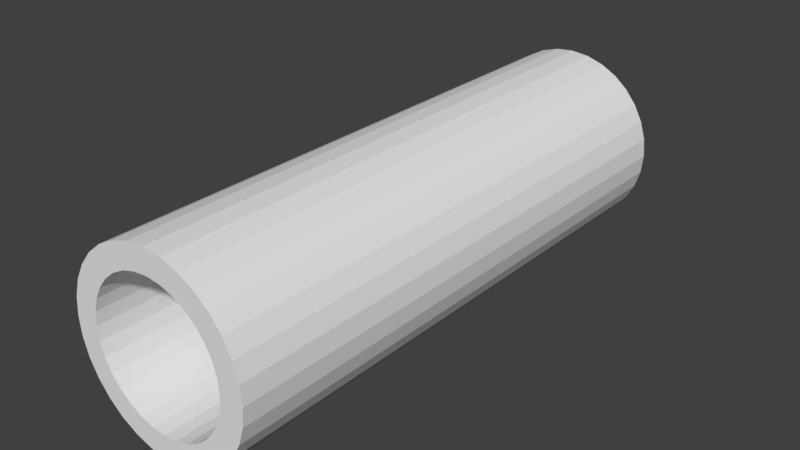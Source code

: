 # Source: cilindroRadio.blend  (saved by Blender 2.79.0; exported with 4.5.12 LTS)
import bpy
from mathutils import Matrix  # noqa: F401  (used for matrix-valued properties, if any)

bpy.ops.wm.read_factory_settings(use_empty=True)
scene = bpy.context.scene
scene.name = 'Scene'

# ---- collections
col_collection_1 = bpy.data.collections.new('Collection 1'); scene.collection.children.link(col_collection_1)

# ---- world
world_world = bpy.data.worlds.new('World'); scene.world = world_world
world_world.color = (0.05088, 0.05088, 0.05088)
world_world.use_sun_shadow = False
world_world.sun_shadow_jitter_overblur = 0.0
world_world.cycles.sampling_method = 'MANUAL'

# ---- meshes
me_cylinder = bpy.data.meshes.new('Cylinder')
me_cylinder.from_pydata([(3.553e-15, 1.0, 1.0), (3.553e-15, -1.0, 1.0), (0.1951, 1.0, 0.9808), (0.1951, -1.0, 0.9808), (0.3827, 1.0, 0.9239), (0.3827, -1.0, 0.9239), (0.5556, 1.0, 0.8315), (0.5556, -1.0, 0.8315), (0.7071, 1.0, 0.7071), (0.7071, -1.0, 0.7071), (0.8315, 1.0, 0.5556), (0.8315, -1.0, 0.5556), (0.9239, 1.0, 0.3827), (0.9239, -1.0, 0.3827), (0.9808, 1.0, 0.1951), (0.9808, -1.0, 0.1951), (1.0, 1.0, -1.788e-07), (1.0, -1.0, -2.384e-07), (0.9808, 1.0, -0.1951), (0.9808, -1.0, -0.1951), (0.9239, 1.0, -0.3827), (0.9239, -1.0, -0.3827), (0.8315, 1.0, -0.5556), (0.8315, -1.0, -0.5556), (0.7071, 1.0, -0.7071), (0.7071, -1.0, -0.7071), (0.5556, 1.0, -0.8315), (0.5556, -1.0, -0.8315), (0.3827, 1.0, -0.9239), (0.3827, -1.0, -0.9239), (0.1951, 1.0, -0.9808), (0.1951, -1.0, -0.9808), (-3.258e-07, 1.0, -1.0), (-3.258e-07, -1.0, -1.0), (-0.1951, 1.0, -0.9808), (-0.1951, -1.0, -0.9808), (-0.3827, 1.0, -0.9239), (-0.3827, -1.0, -0.9239), (-0.5556, 1.0, -0.8315), (-0.5556, -1.0, -0.8315), (-0.7071, 1.0, -0.7071), (-0.7071, -1.0, -0.7071), (-0.8315, 1.0, -0.5556), (-0.8315, -1.0, -0.5556), (-0.9239, 1.0, -0.3827), (-0.9239, -1.0, -0.3827), (-0.9808, 1.0, -0.1951), (-0.9808, -1.0, -0.1951), (-1.0, 1.0, 7.153e-07), (-1.0, -1.0, 5.96e-07), (-0.9808, 1.0, 0.1951), (-0.9808, -1.0, 0.1951), (-0.9239, 1.0, 0.3827), (-0.9239, -1.0, 0.3827), (-0.8315, 1.0, 0.5556), (-0.8315, -1.0, 0.5556), (-0.7071, 1.0, 0.7071), (-0.7071, -1.0, 0.7071), (-0.5556, 1.0, 0.8315), (-0.5556, -1.0, 0.8315), (-0.3827, 1.0, 0.9239), (-0.3827, -1.0, 0.9239), (-0.1951, 1.0, 0.9808), (-0.1951, -1.0, 0.9808), (0.7356, 1.0, 0.1463), (0.7356, -1.0, 0.1463), (0.6236, 1.0, 0.4167), (0.6236, -1.0, 0.4167), (0.5303, 1.0, 0.5303), (0.5303, -1.0, 0.5303), (0.75, 1.0, -1.453e-07), (0.75, -1.0, -1.676e-07), (0.6929, 1.0, 0.287), (0.6929, -1.0, 0.287), (-0.5303, 1.0, 0.5303), (-0.5303, -1.0, 0.5303), (0.287, 1.0, 0.6929), (0.287, -1.0, 0.6929), (0.1463, 1.0, 0.7356), (0.1463, -1.0, 0.7356), (0.4167, 1.0, 0.6236), (0.4167, -1.0, 0.6236), (-0.4167, 1.0, 0.6236), (-0.4167, -1.0, 0.6236), (-0.287, 1.0, 0.6929), (-0.287, -1.0, 0.6929), (-0.1463, 1.0, 0.7356), (-0.1463, -1.0, 0.7356), (2.665e-15, 1.0, 0.75), (2.665e-15, -1.0, 0.75), (0.1463, 1.0, -0.7356), (0.1463, -1.0, -0.7356), (0.5303, -1.0, -0.5303), (0.5303, 1.0, -0.5303), (-0.287, -1.0, -0.6929), (-0.287, 1.0, -0.6929), (0.4167, 1.0, -0.6236), (0.4167, -1.0, -0.6236), (0.287, 1.0, -0.6929), (0.287, -1.0, -0.6929), (-0.6236, 1.0, -0.4167), (-0.6236, -1.0, -0.4167), (-0.5303, -1.0, -0.5303), (-0.5303, 1.0, -0.5303), (-0.4167, -1.0, -0.6236), (-0.4167, 1.0, -0.6236), (0.7356, 1.0, -0.1463), (0.7356, -1.0, -0.1463), (0.6929, -1.0, -0.287), (0.6929, 1.0, -0.287), (-0.6929, 1.0, 0.287), (-0.6929, -1.0, 0.287), (-0.6236, 1.0, 0.4167), (-0.6236, -1.0, 0.4167), (-0.6929, 1.0, -0.287), (-0.6929, -1.0, -0.287), (-0.75, 1.0, 5.141e-07), (-0.75, -1.0, 4.694e-07), (-0.7356, 1.0, 0.1463), (-0.7356, -1.0, 0.1463), (-0.7356, 1.0, -0.1463), (-0.7356, -1.0, -0.1463), (0.6236, -1.0, -0.4167), (0.6236, 1.0, -0.4167), (-2.444e-07, 1.0, -0.75), (-2.444e-07, -1.0, -0.75), (-0.1463, 1.0, -0.7356), (-0.1463, -1.0, -0.7356), (-1.951e-09, -0.8013, 1.0), (-2.795e-09, -0.6127, 1.0), (-2.772e-09, -0.432, 1.0), (-2.121e-09, -0.2569, 1.0), (-1.079e-09, -0.08527, 1.0), (1.144e-10, 0.08527, 1.0), (1.22e-09, 0.2569, 1.0), (2.001e-09, 0.432, 1.0), (2.216e-09, 0.6127, 1.0), (1.629e-09, 0.8013, 1.0), (-0.1951, 0.8013, 0.9808), (-0.1951, 0.6127, 0.9808), (-0.1951, 0.432, 0.9808), (-0.1951, 0.257, 0.9808), (-0.1951, 0.08527, 0.9808), (-0.1951, -0.08527, 0.9808), (-0.1951, -0.2569, 0.9808), (-0.1951, -0.432, 0.9808), (-0.1951, -0.6127, 0.9808), (-0.1951, -0.8013, 0.9808), (-0.3827, 0.8013, 0.9239), (-0.3827, 0.6127, 0.9239), (-0.3827, 0.432, 0.9239), (-0.3827, 0.257, 0.9239), (-0.3827, 0.08527, 0.9239), (-0.3827, -0.08527, 0.9239), (-0.3827, -0.2569, 0.9239), (-0.3827, -0.432, 0.9239), (-0.3827, -0.6127, 0.9239), (-0.3827, -0.8013, 0.9239), (-0.5556, 0.8013, 0.8315), (-0.5556, 0.6127, 0.8315), (-0.5556, 0.432, 0.8315), (-0.5556, 0.257, 0.8315), (-0.5556, 0.08527, 0.8315), (-0.5556, -0.08527, 0.8315), (-0.5556, -0.2569, 0.8315), (-0.5556, -0.432, 0.8315), (-0.5556, -0.6127, 0.8315), (-0.5556, -0.8013, 0.8315), (-0.7071, 0.8013, 0.7071), (-0.7071, 0.6127, 0.7071), (-0.7071, 0.432, 0.7071), (-0.7071, 0.257, 0.7071), (-0.7071, 0.08527, 0.7071), (-0.7071, -0.08527, 0.7071), (-0.7071, -0.2569, 0.7071), (-0.7071, -0.432, 0.7071), (-0.7071, -0.6127, 0.7071), (-0.7071, -0.8013, 0.7071), (-0.8315, 0.8013, 0.5556), (-0.8315, 0.6127, 0.5556), (-0.8315, 0.432, 0.5556), (-0.8315, 0.257, 0.5556), (-0.8315, 0.08527, 0.5556), (-0.8315, -0.08527, 0.5556), (-0.8315, -0.2569, 0.5556), (-0.8315, -0.432, 0.5556), (-0.8315, -0.6127, 0.5556), (-0.8315, -0.8013, 0.5556), (-0.9239, 0.8013, 0.3827), (-0.9239, 0.6127, 0.3827), (-0.9239, 0.432, 0.3827), (-0.9239, 0.257, 0.3827), (-0.9239, 0.08527, 0.3827), (-0.9239, -0.08527, 0.3827), (-0.9239, -0.2569, 0.3827), (-0.9239, -0.432, 0.3827), (-0.9239, -0.6127, 0.3827), (-0.9239, -0.8013, 0.3827), (-0.9808, 0.8013, 0.1951), (-0.9808, 0.6127, 0.1951), (-0.9808, 0.432, 0.1951), (-0.9808, 0.257, 0.1951), (-0.9808, 0.08527, 0.1951), (-0.9808, -0.08527, 0.1951), (-0.9808, -0.2569, 0.1951), (-0.9808, -0.432, 0.1951), (-0.9808, -0.6127, 0.1951), (-0.9808, -0.8013, 0.1951), (-1.0, 0.8013, 7.002e-07), (-1.0, 0.6127, 6.868e-07), (-1.0, 0.432, 6.747e-07), (-1.0, 0.257, 6.638e-07), (-1.0, 0.08527, 6.537e-07), (-1.0, -0.08527, 6.442e-07), (-1.0, -0.2569, 6.351e-07), (-1.0, -0.432, 6.259e-07), (-1.0, -0.6127, 6.166e-07), (-1.0, -0.8013, 6.067e-07), (-0.9808, 0.8013, -0.1951), (-0.9808, 0.6127, -0.1951), (-0.9808, 0.432, -0.1951), (-0.9808, 0.257, -0.1951), (-0.9808, 0.08527, -0.1951), (-0.9808, -0.08527, -0.1951), (-0.9808, -0.2569, -0.1951), (-0.9808, -0.432, -0.1951), (-0.9808, -0.6127, -0.1951), (-0.9808, -0.8013, -0.1951), (-0.9239, 0.8013, -0.3827), (-0.9239, 0.6127, -0.3827), (-0.9239, 0.432, -0.3827), (-0.9239, 0.257, -0.3827), (-0.9239, 0.08527, -0.3827), (-0.9239, -0.08527, -0.3827), (-0.9239, -0.2569, -0.3827), (-0.9239, -0.432, -0.3827), (-0.9239, -0.6127, -0.3827), (-0.9239, -0.8013, -0.3827), (-0.8315, 0.8013, -0.5556), (-0.8315, 0.6127, -0.5556), (-0.8315, 0.432, -0.5556), (-0.8315, 0.257, -0.5556), (-0.8315, 0.08527, -0.5556), (-0.8315, -0.08527, -0.5556), (-0.8315, -0.2569, -0.5556), (-0.8315, -0.432, -0.5556), (-0.8315, -0.6127, -0.5556), (-0.8315, -0.8013, -0.5556), (-0.7071, 0.8013, -0.7071), (-0.7071, 0.6127, -0.7071), (-0.7071, 0.432, -0.7071), (-0.7071, 0.257, -0.7071), (-0.7071, 0.08527, -0.7071), (-0.7071, -0.08527, -0.7071), (-0.7071, -0.2569, -0.7071), (-0.7071, -0.432, -0.7071), (-0.7071, -0.6127, -0.7071), (-0.7071, -0.8013, -0.7071), (-0.5556, 0.8013, -0.8315), (-0.5556, 0.6127, -0.8315), (-0.5556, 0.432, -0.8315), (-0.5556, 0.257, -0.8315), (-0.5556, 0.08527, -0.8315), (-0.5556, -0.08527, -0.8315), (-0.5556, -0.2569, -0.8315), (-0.5556, -0.432, -0.8315), (-0.5556, -0.6127, -0.8315), (-0.5556, -0.8013, -0.8315), (-0.3827, 0.8013, -0.9239), (-0.3827, 0.6127, -0.9239), (-0.3827, 0.432, -0.9239), (-0.3827, 0.2569, -0.9239), (-0.3827, 0.08527, -0.9239), (-0.3827, -0.08527, -0.9239), (-0.3827, -0.2569, -0.9239), (-0.3827, -0.432, -0.9239), (-0.3827, -0.6127, -0.9239), (-0.3827, -0.8013, -0.9239), (-0.1951, 0.8013, -0.9808), (-0.1951, 0.6127, -0.9808), (-0.1951, 0.432, -0.9808), (-0.1951, 0.257, -0.9808), (-0.1951, 0.08527, -0.9808), (-0.1951, -0.08527, -0.9808), (-0.1951, -0.2569, -0.9808), (-0.1951, -0.432, -0.9808), (-0.1951, -0.6127, -0.9808), (-0.1951, -0.8013, -0.9808), (-3.242e-07, 0.8013, -1.0), (-3.236e-07, 0.6127, -1.0), (-3.238e-07, 0.432, -1.0), (-3.246e-07, 0.257, -1.0), (-3.257e-07, 0.08527, -1.0), (-3.269e-07, -0.08527, -1.0), (-3.28e-07, -0.2569, -1.0), (-3.286e-07, -0.432, -1.0), (-3.286e-07, -0.6127, -1.0), (-3.278e-07, -0.8013, -1.0), (0.1951, 0.8013, -0.9808), (0.1951, 0.6127, -0.9808), (0.1951, 0.432, -0.9808), (0.1951, 0.2569, -0.9808), (0.1951, 0.08527, -0.9808), (0.1951, -0.08527, -0.9808), (0.1951, -0.2569, -0.9808), (0.1951, -0.432, -0.9808), (0.1951, -0.6127, -0.9808), (0.1951, -0.8013, -0.9808), (0.3827, 0.8013, -0.9239), (0.3827, 0.6127, -0.9239), (0.3827, 0.432, -0.9239), (0.3827, 0.2569, -0.9239), (0.3827, 0.08527, -0.9239), (0.3827, -0.08527, -0.9239), (0.3827, -0.2569, -0.9239), (0.3827, -0.432, -0.9239), (0.3827, -0.6127, -0.9239), (0.3827, -0.8013, -0.9239), (0.5556, 0.8013, -0.8315), (0.5556, 0.6127, -0.8315), (0.5556, 0.432, -0.8315), (0.5556, 0.257, -0.8315), (0.5556, 0.08527, -0.8315), (0.5556, -0.08527, -0.8315), (0.5556, -0.2569, -0.8315), (0.5556, -0.432, -0.8315), (0.5556, -0.6127, -0.8315), (0.5556, -0.8013, -0.8315), (0.7071, 0.8013, -0.7071), (0.7071, 0.6127, -0.7071), (0.7071, 0.432, -0.7071), (0.7071, 0.2569, -0.7071), (0.7071, 0.08527, -0.7071), (0.7071, -0.08527, -0.7071), (0.7071, -0.2569, -0.7071), (0.7071, -0.432, -0.7071), (0.7071, -0.6127, -0.7071), (0.7071, -0.8013, -0.7071), (0.8315, 0.8013, -0.5556), (0.8315, 0.6127, -0.5556), (0.8315, 0.432, -0.5556), (0.8315, 0.257, -0.5556), (0.8315, 0.08527, -0.5556), (0.8315, -0.08527, -0.5556), (0.8315, -0.2569, -0.5556), (0.8315, -0.432, -0.5556), (0.8315, -0.6127, -0.5556), (0.8315, -0.8013, -0.5556), (0.9239, 0.8013, -0.3827), (0.9239, 0.6127, -0.3827), (0.9239, 0.432, -0.3827), (0.9239, 0.257, -0.3827), (0.9239, 0.08527, -0.3827), (0.9239, -0.08527, -0.3827), (0.9239, -0.2569, -0.3827), (0.9239, -0.432, -0.3827), (0.9239, -0.6127, -0.3827), (0.9239, -0.8013, -0.3827), (0.9808, 0.8013, -0.1951), (0.9808, 0.6127, -0.1951), (0.9808, 0.432, -0.1951), (0.9808, 0.257, -0.1951), (0.9808, 0.08527, -0.1951), (0.9808, -0.08527, -0.1951), (0.9808, -0.2569, -0.1951), (0.9808, -0.432, -0.1951), (0.9808, -0.6127, -0.1951), (0.9808, -0.8013, -0.1951), (1.0, 0.8013, -1.885e-07), (1.0, 0.6127, -1.965e-07), (1.0, 0.432, -2.031e-07), (1.0, 0.257, -2.086e-07), (1.0, 0.08527, -2.132e-07), (1.0, -0.08527, -2.173e-07), (1.0, -0.2569, -2.211e-07), (1.0, -0.432, -2.248e-07), (1.0, -0.6127, -2.288e-07), (1.0, -0.8013, -2.332e-07), (0.9808, 0.8013, 0.1951), (0.9808, 0.6127, 0.1951), (0.9808, 0.432, 0.1951), (0.9808, 0.257, 0.1951), (0.9808, 0.08527, 0.1951), (0.9808, -0.08527, 0.1951), (0.9808, -0.2569, 0.1951), (0.9808, -0.432, 0.1951), (0.9808, -0.6127, 0.1951), (0.9808, -0.8013, 0.1951), (0.9239, 0.8013, 0.3827), (0.9239, 0.6127, 0.3827), (0.9239, 0.432, 0.3827), (0.9239, 0.257, 0.3827), (0.9239, 0.08527, 0.3827), (0.9239, -0.08527, 0.3827), (0.9239, -0.2569, 0.3827), (0.9239, -0.432, 0.3827), (0.9239, -0.6127, 0.3827), (0.9239, -0.8013, 0.3827), (0.8315, 0.8013, 0.5556), (0.8315, 0.6127, 0.5556), (0.8315, 0.432, 0.5556), (0.8315, 0.257, 0.5556), (0.8315, 0.08527, 0.5556), (0.8315, -0.08527, 0.5556), (0.8315, -0.2569, 0.5556), (0.8315, -0.432, 0.5556), (0.8315, -0.6127, 0.5556), (0.8315, -0.8013, 0.5556), (0.7071, 0.8013, 0.7071), (0.7071, 0.6127, 0.7071), (0.7071, 0.432, 0.7071), (0.7071, 0.257, 0.7071), (0.7071, 0.08527, 0.7071), (0.7071, -0.08527, 0.7071), (0.7071, -0.2569, 0.7071), (0.7071, -0.432, 0.7071), (0.7071, -0.6127, 0.7071), (0.7071, -0.8013, 0.7071), (0.5556, 0.8013, 0.8315), (0.5556, 0.6127, 0.8315), (0.5556, 0.432, 0.8315), (0.5556, 0.257, 0.8315), (0.5556, 0.08527, 0.8315), (0.5556, -0.08527, 0.8315), (0.5556, -0.2569, 0.8315), (0.5556, -0.432, 0.8315), (0.5556, -0.6127, 0.8315), (0.5556, -0.8013, 0.8315), (0.3827, 0.8013, 0.9239), (0.3827, 0.6127, 0.9239), (0.3827, 0.432, 0.9239), (0.3827, 0.257, 0.9239), (0.3827, 0.08527, 0.9239), (0.3827, -0.08527, 0.9239), (0.3827, -0.2569, 0.9239), (0.3827, -0.432, 0.9239), (0.3827, -0.6127, 0.9239), (0.3827, -0.8013, 0.9239), (0.1951, 0.8013, 0.9808), (0.1951, 0.6127, 0.9808), (0.1951, 0.432, 0.9808), (0.1951, 0.257, 0.9808), (0.1951, 0.08527, 0.9808), (0.1951, -0.08527, 0.9808), (0.1951, -0.2569, 0.9808), (0.1951, -0.432, 0.9808), (0.1951, -0.6127, 0.9808), (0.1951, -0.8013, 0.9808), (0.6929, 0.8013, 0.287), (0.6929, 0.6127, 0.287), (0.6929, 0.432, 0.287), (0.6929, 0.2569, 0.287), (0.6929, 0.08527, 0.287), (0.6929, -0.08527, 0.287), (0.6929, -0.2569, 0.287), (0.6929, -0.432, 0.287), (0.6929, -0.6127, 0.287), (0.6929, -0.8013, 0.287), (0.6236, 0.8013, 0.4167), (0.6236, 0.6127, 0.4167), (0.6236, 0.432, 0.4167), (0.6236, 0.2569, 0.4167), (0.6236, 0.08527, 0.4167), (0.6236, -0.08527, 0.4167), (0.6236, -0.2569, 0.4167), (0.6236, -0.432, 0.4167), (0.6236, -0.6127, 0.4167), (0.6236, -0.8013, 0.4167), (0.5303, 0.8013, 0.5303), (0.5303, 0.6127, 0.5303), (0.5303, 0.432, 0.5303), (0.5303, 0.257, 0.5303), (0.5303, 0.08527, 0.5303), (0.5303, -0.08527, 0.5303), (0.5303, -0.2569, 0.5303), (0.5303, -0.432, 0.5303), (0.5303, -0.6127, 0.5303), (0.5303, -0.8013, 0.5303), (0.4167, 0.8013, 0.6236), (0.4167, 0.6127, 0.6236), (0.4167, 0.432, 0.6236), (0.4167, 0.257, 0.6236), (0.4167, 0.08527, 0.6236), (0.4167, -0.08527, 0.6236), (0.4167, -0.2569, 0.6236), (0.4167, -0.432, 0.6236), (0.4167, -0.6127, 0.6236), (0.4167, -0.8013, 0.6236), (0.287, 0.8013, 0.6929), (0.287, 0.6127, 0.6929), (0.287, 0.432, 0.6929), (0.287, 0.2569, 0.6929), (0.287, 0.08527, 0.6929), (0.287, -0.08527, 0.6929), (0.287, -0.2569, 0.6929), (0.287, -0.432, 0.6929), (0.287, -0.6127, 0.6929), (0.287, -0.8013, 0.6929), (0.1463, 0.8013, 0.7356), (0.1463, 0.6127, 0.7356), (0.1463, 0.432, 0.7356), (0.1463, 0.2569, 0.7356), (0.1463, 0.08527, 0.7356), (0.1463, -0.08527, 0.7356), (0.1463, -0.2569, 0.7356), (0.1463, -0.432, 0.7356), (0.1463, -0.6127, 0.7356), (0.1463, -0.8013, 0.7356), (-5.21e-09, -0.8013, 0.75), (-6.786e-09, -0.6127, 0.75), (-5.59e-09, -0.432, 0.75), (-2.489e-09, -0.2569, 0.75), (1.654e-09, -0.08527, 0.75), (5.975e-09, 0.08527, 0.75), (9.61e-09, 0.257, 0.75), (1.169e-08, 0.432, 0.75), (1.136e-08, 0.6127, 0.75), (7.753e-09, 0.8013, 0.75), (-0.1463, 0.8013, 0.7356), (-0.1463, 0.6127, 0.7356), (-0.1463, 0.432, 0.7356), (-0.1463, 0.2569, 0.7356), (-0.1463, 0.08527, 0.7356), (-0.1463, -0.08527, 0.7356), (-0.1463, -0.2569, 0.7356), (-0.1463, -0.432, 0.7356), (-0.1463, -0.6127, 0.7356), (-0.1463, -0.8013, 0.7356), (-0.287, 0.8013, 0.6929), (-0.287, 0.6127, 0.6929), (-0.287, 0.432, 0.6929), (-0.287, 0.2569, 0.6929), (-0.287, 0.08527, 0.6929), (-0.287, -0.08527, 0.6929), (-0.287, -0.2569, 0.6929), (-0.287, -0.432, 0.6929), (-0.287, -0.6127, 0.6929), (-0.287, -0.8013, 0.6929), (-0.4167, 0.8013, 0.6236), (-0.4167, 0.6127, 0.6236), (-0.4167, 0.432, 0.6236), (-0.4167, 0.2569, 0.6236), (-0.4167, 0.08527, 0.6236), (-0.4167, -0.08527, 0.6236), (-0.4167, -0.2569, 0.6236), (-0.4167, -0.432, 0.6236), (-0.4167, -0.6127, 0.6236), (-0.4167, -0.8013, 0.6236), (-0.5303, 0.8013, 0.5303), (-0.5303, 0.6127, 0.5303), (-0.5303, 0.432, 0.5303), (-0.5303, 0.2569, 0.5303), (-0.5303, 0.08527, 0.5303), (-0.5303, -0.08527, 0.5303), (-0.5303, -0.2569, 0.5303), (-0.5303, -0.432, 0.5303), (-0.5303, -0.6127, 0.5303), (-0.5303, -0.8013, 0.5303), (-0.6236, 0.8013, 0.4167), (-0.6236, 0.6127, 0.4167), (-0.6236, 0.432, 0.4167), (-0.6236, 0.2569, 0.4167), (-0.6236, 0.08527, 0.4167), (-0.6236, -0.08527, 0.4167), (-0.6236, -0.2569, 0.4167), (-0.6236, -0.432, 0.4167), (-0.6236, -0.6127, 0.4167), (-0.6236, -0.8013, 0.4167), (-0.6929, 0.8013, 0.287), (-0.6929, 0.6127, 0.287), (-0.6929, 0.432, 0.287), (-0.6929, 0.2569, 0.287), (-0.6929, 0.08527, 0.287), (-0.6929, -0.08527, 0.287), (-0.6929, -0.2569, 0.287), (-0.6929, -0.432, 0.287), (-0.6929, -0.6127, 0.287), (-0.6929, -0.8013, 0.287), (-0.7356, 0.8013, 0.1463), (-0.7356, 0.6127, 0.1463), (-0.7356, 0.432, 0.1463), (-0.7356, 0.2569, 0.1463), (-0.7356, 0.08527, 0.1463), (-0.7356, -0.08527, 0.1463), (-0.7356, -0.2569, 0.1463), (-0.7356, -0.432, 0.1463), (-0.7356, -0.6127, 0.1463), (-0.7356, -0.8013, 0.1463), (-0.75, 0.8013, 5.003e-07), (-0.75, 0.6127, 4.903e-07), (-0.75, 0.432, 4.834e-07), (-0.75, 0.2569, 4.792e-07), (-0.75, 0.08527, 4.768e-07), (-0.75, -0.08527, 4.759e-07), (-0.75, -0.2569, 4.756e-07), (-0.75, -0.432, 4.754e-07), (-0.75, -0.6127, 4.747e-07), (-0.75, -0.8013, 4.729e-07), (-0.7356, 0.8013, -0.1463), (-0.7356, 0.6127, -0.1463), (-0.7356, 0.432, -0.1463), (-0.7356, 0.2569, -0.1463), (-0.7356, 0.08527, -0.1463), (-0.7356, -0.08527, -0.1463), (-0.7356, -0.2569, -0.1463), (-0.7356, -0.432, -0.1463), (-0.7356, -0.6127, -0.1463), (-0.7356, -0.8013, -0.1463), (-0.6929, 0.8013, -0.287), (-0.6929, 0.6127, -0.287), (-0.6929, 0.432, -0.287), (-0.6929, 0.257, -0.287), (-0.6929, 0.08527, -0.287), (-0.6929, -0.08527, -0.287), (-0.6929, -0.2569, -0.287), (-0.6929, -0.432, -0.287), (-0.6929, -0.6127, -0.287), (-0.6929, -0.8013, -0.287), (-0.6236, 0.8013, -0.4167), (-0.6236, 0.6127, -0.4167), (-0.6236, 0.432, -0.4167), (-0.6236, 0.257, -0.4167), (-0.6236, 0.08527, -0.4167), (-0.6236, -0.08527, -0.4167), (-0.6236, -0.2569, -0.4167), (-0.6236, -0.432, -0.4167), (-0.6236, -0.6127, -0.4167), (-0.6236, -0.8013, -0.4167), (-0.5303, 0.8013, -0.5303), (-0.5303, 0.6127, -0.5303), (-0.5303, 0.432, -0.5303), (-0.5303, 0.257, -0.5303), (-0.5303, 0.08527, -0.5303), (-0.5303, -0.08527, -0.5303), (-0.5303, -0.2569, -0.5303), (-0.5303, -0.432, -0.5303), (-0.5303, -0.6127, -0.5303), (-0.5303, -0.8013, -0.5303), (-0.4167, 0.8013, -0.6236), (-0.4167, 0.6127, -0.6236), (-0.4167, 0.432, -0.6236), (-0.4167, 0.257, -0.6236), (-0.4167, 0.08527, -0.6236), (-0.4167, -0.08527, -0.6236), (-0.4167, -0.2569, -0.6236), (-0.4167, -0.432, -0.6236), (-0.4167, -0.6127, -0.6236), (-0.4167, -0.8013, -0.6236), (-0.287, 0.8013, -0.6929), (-0.287, 0.6127, -0.6929), (-0.287, 0.432, -0.6929), (-0.287, 0.2569, -0.6929), (-0.287, 0.08527, -0.6929), (-0.287, -0.08527, -0.6929), (-0.287, -0.2569, -0.6929), (-0.287, -0.432, -0.6929), (-0.287, -0.6127, -0.6929), (-0.287, -0.8013, -0.6929), (-0.1463, 0.8013, -0.7356), (-0.1463, 0.6127, -0.7356), (-0.1463, 0.432, -0.7356), (-0.1463, 0.2569, -0.7356), (-0.1463, 0.08527, -0.7356), (-0.1463, -0.08527, -0.7356), (-0.1463, -0.2569, -0.7356), (-0.1463, -0.432, -0.7356), (-0.1463, -0.6127, -0.7356), (-0.1463, -0.8013, -0.7356), (-2.366e-07, 0.8013, -0.75), (-2.33e-07, 0.6127, -0.75), (-2.327e-07, 0.432, -0.75), (-2.348e-07, 0.257, -0.75), (-2.384e-07, 0.08527, -0.75), (-2.427e-07, -0.08527, -0.75), (-2.469e-07, -0.2569, -0.75), (-2.5e-07, -0.432, -0.75), (-2.512e-07, -0.6127, -0.75), (-2.496e-07, -0.8013, -0.75), (0.1463, 0.8013, -0.7356), (0.1463, 0.6127, -0.7356), (0.1463, 0.432, -0.7356), (0.1463, 0.2569, -0.7356), (0.1463, 0.08527, -0.7356), (0.1463, -0.08527, -0.7356), (0.1463, -0.2569, -0.7356), (0.1463, -0.432, -0.7356), (0.1463, -0.6127, -0.7356), (0.1463, -0.8013, -0.7356), (0.287, 0.8013, -0.6929), (0.287, 0.6127, -0.6929), (0.287, 0.432, -0.6929), (0.287, 0.2569, -0.6929), (0.287, 0.08527, -0.6929), (0.287, -0.08527, -0.6929), (0.287, -0.2569, -0.6929), (0.287, -0.432, -0.6929), (0.287, -0.6127, -0.6929), (0.287, -0.8013, -0.6929), (0.4167, 0.8013, -0.6236), (0.4167, 0.6127, -0.6236), (0.4167, 0.432, -0.6236), (0.4167, 0.2569, -0.6236), (0.4167, 0.08527, -0.6236), (0.4167, -0.08527, -0.6236), (0.4167, -0.2569, -0.6236), (0.4167, -0.432, -0.6236), (0.4167, -0.6127, -0.6236), (0.4167, -0.8013, -0.6236), (0.5303, 0.8013, -0.5303), (0.5303, 0.6127, -0.5303), (0.5303, 0.432, -0.5303), (0.5303, 0.257, -0.5303), (0.5303, 0.08527, -0.5303), (0.5303, -0.08527, -0.5303), (0.5303, -0.2569, -0.5303), (0.5303, -0.432, -0.5303), (0.5303, -0.6127, -0.5303), (0.5303, -0.8013, -0.5303), (0.6236, 0.8013, -0.4167), (0.6236, 0.6127, -0.4167), (0.6236, 0.432, -0.4167), (0.6236, 0.257, -0.4167), (0.6236, 0.08527, -0.4167), (0.6236, -0.08527, -0.4167), (0.6236, -0.2569, -0.4167), (0.6236, -0.432, -0.4167), (0.6236, -0.6127, -0.4167), (0.6236, -0.8013, -0.4167), (0.6929, 0.8013, -0.287), (0.6929, 0.6127, -0.287), (0.6929, 0.432, -0.287), (0.6929, 0.2569, -0.287), (0.6929, 0.08527, -0.287), (0.6929, -0.08527, -0.287), (0.6929, -0.2569, -0.287), (0.6929, -0.432, -0.287), (0.6929, -0.6127, -0.287), (0.6929, -0.8013, -0.287), (0.7356, 0.8013, -0.1463), (0.7356, 0.6127, -0.1463), (0.7356, 0.432, -0.1463), (0.7356, 0.2569, -0.1463), (0.7356, 0.08527, -0.1463), (0.7356, -0.08527, -0.1463), (0.7356, -0.2569, -0.1463), (0.7356, -0.432, -0.1463), (0.7356, -0.6127, -0.1463), (0.7356, -0.8013, -0.1463), (0.75, 0.8013, -1.571e-07), (0.75, 0.6127, -1.65e-07), (0.75, 0.432, -1.699e-07), (0.75, 0.2569, -1.721e-07), (0.75, 0.08527, -1.724e-07), (0.75, -0.08527, -1.713e-07), (0.75, -0.2569, -1.696e-07), (0.75, -0.432, -1.677e-07), (0.75, -0.6127, -1.663e-07), (0.75, -0.8013, -1.661e-07), (0.7356, 0.8013, 0.1463), (0.7356, 0.6127, 0.1463), (0.7356, 0.432, 0.1463), (0.7356, 0.2569, 0.1463), (0.7356, 0.08527, 0.1463), (0.7356, -0.08527, 0.1463), (0.7356, -0.2569, 0.1463), (0.7356, -0.432, 0.1463), (0.7356, -0.6127, 0.1463), (0.7356, -0.8013, 0.1463)], [], [(447, 128, 1, 3), (437, 447, 3, 5), (427, 437, 5, 7), (417, 427, 7, 9), (407, 417, 9, 11), (397, 407, 11, 13), (387, 397, 13, 15), (377, 387, 15, 17), (367, 377, 17, 19), (357, 367, 19, 21), (347, 357, 21, 23), (337, 347, 23, 25), (327, 337, 25, 27), (317, 327, 27, 29), (307, 317, 29, 31), (297, 307, 31, 33), (287, 297, 33, 35), (277, 287, 35, 37), (267, 277, 37, 39), (257, 267, 39, 41), (247, 257, 41, 43), (237, 247, 43, 45), (227, 237, 45, 47), (217, 227, 47, 49), (207, 217, 49, 51), (197, 207, 51, 53), (187, 197, 53, 55), (177, 187, 55, 57), (167, 177, 57, 59), (157, 167, 59, 61), (3, 1, 63, 61, 59, 57, 55, 53, 51, 49, 117, 119, 111, 113, 75, 83, 85, 87, 89, 79, 77, 81, 69, 67, 73, 65, 71, 17, 15, 13, 11, 9, 7, 5), (147, 157, 61, 63), (128, 147, 63, 1), (0, 2, 4, 6, 8, 10, 12, 14, 16, 70, 64, 72, 66, 68, 80, 76, 78, 88, 86, 84, 82, 74, 112, 110, 118, 116, 48, 50, 52, 54, 56, 58, 60, 62), (757, 747, 107, 71), (737, 727, 122, 108), (727, 717, 92, 122), (597, 587, 119, 117), (457, 767, 65, 73), (767, 757, 71, 65), (477, 467, 67, 69), (527, 508, 89, 87), (677, 667, 127, 125), (577, 567, 113, 111), (687, 677, 125, 91), (537, 527, 87, 85), (487, 477, 69, 81), (657, 647, 104, 94), (17, 71, 107, 108, 122, 92, 97, 99, 91, 125, 127, 94, 104, 102, 101, 115, 121, 117, 49, 47, 45, 43, 41, 39, 37, 35, 33, 31, 29, 27, 25, 23, 21, 19), (497, 487, 81, 77), (717, 707, 97, 92), (557, 547, 83, 75), (587, 577, 111, 119), (707, 697, 99, 97), (647, 637, 102, 104), (627, 617, 115, 101), (508, 507, 79, 89), (467, 457, 73, 67), (607, 597, 117, 121), (747, 737, 108, 107), (667, 657, 94, 127), (547, 537, 85, 83), (617, 607, 121, 115), (507, 497, 77, 79), (697, 687, 91, 99), (567, 557, 75, 113), (48, 116, 120, 114, 100, 103, 105, 95, 126, 124, 90, 98, 96, 93, 123, 109, 106, 70, 16, 18, 20, 22, 24, 26, 28, 30, 32, 34, 36, 38, 40, 42, 44, 46), (637, 627, 101, 102), (129, 146, 147, 128), (130, 145, 146, 129), (131, 144, 145, 130), (132, 143, 144, 131), (133, 142, 143, 132), (134, 141, 142, 133), (135, 140, 141, 134), (136, 139, 140, 135), (138, 139, 136, 137), (62, 138, 137, 0), (146, 156, 157, 147), (145, 155, 156, 146), (144, 154, 155, 145), (143, 153, 154, 144), (142, 152, 153, 143), (141, 151, 152, 142), (140, 150, 151, 141), (139, 149, 150, 140), (148, 149, 139, 138), (60, 148, 138, 62), (156, 166, 167, 157), (155, 165, 166, 156), (154, 164, 165, 155), (153, 163, 164, 154), (152, 162, 163, 153), (151, 161, 162, 152), (150, 160, 161, 151), (149, 159, 160, 150), (158, 159, 149, 148), (58, 158, 148, 60), (166, 176, 177, 167), (165, 175, 176, 166), (164, 174, 175, 165), (163, 173, 174, 164), (162, 172, 173, 163), (161, 171, 172, 162), (160, 170, 171, 161), (159, 169, 170, 160), (168, 169, 159, 158), (56, 168, 158, 58), (176, 186, 187, 177), (175, 185, 186, 176), (174, 184, 185, 175), (173, 183, 184, 174), (172, 182, 183, 173), (171, 181, 182, 172), (170, 180, 181, 171), (169, 179, 180, 170), (178, 179, 169, 168), (54, 178, 168, 56), (186, 196, 197, 187), (185, 195, 196, 186), (184, 194, 195, 185), (183, 193, 194, 184), (182, 192, 193, 183), (181, 191, 192, 182), (180, 190, 191, 181), (179, 189, 190, 180), (188, 189, 179, 178), (52, 188, 178, 54), (196, 206, 207, 197), (195, 205, 206, 196), (194, 204, 205, 195), (193, 203, 204, 194), (192, 202, 203, 193), (191, 201, 202, 192), (190, 200, 201, 191), (189, 199, 200, 190), (198, 199, 189, 188), (50, 198, 188, 52), (206, 216, 217, 207), (205, 215, 216, 206), (204, 214, 215, 205), (203, 213, 214, 204), (202, 212, 213, 203), (201, 211, 212, 202), (200, 210, 211, 201), (199, 209, 210, 200), (208, 209, 199, 198), (48, 208, 198, 50), (216, 226, 227, 217), (215, 225, 226, 216), (214, 224, 225, 215), (213, 223, 224, 214), (212, 222, 223, 213), (211, 221, 222, 212), (210, 220, 221, 211), (209, 219, 220, 210), (218, 219, 209, 208), (46, 218, 208, 48), (226, 236, 237, 227), (225, 235, 236, 226), (224, 234, 235, 225), (223, 233, 234, 224), (222, 232, 233, 223), (221, 231, 232, 222), (220, 230, 231, 221), (219, 229, 230, 220), (228, 229, 219, 218), (44, 228, 218, 46), (236, 246, 247, 237), (235, 245, 246, 236), (234, 244, 245, 235), (233, 243, 244, 234), (232, 242, 243, 233), (231, 241, 242, 232), (230, 240, 241, 231), (229, 239, 240, 230), (238, 239, 229, 228), (42, 238, 228, 44), (246, 256, 257, 247), (245, 255, 256, 246), (244, 254, 255, 245), (243, 253, 254, 244), (242, 252, 253, 243), (241, 251, 252, 242), (240, 250, 251, 241), (239, 249, 250, 240), (248, 249, 239, 238), (40, 248, 238, 42), (256, 266, 267, 257), (255, 265, 266, 256), (254, 264, 265, 255), (253, 263, 264, 254), (252, 262, 263, 253), (251, 261, 262, 252), (250, 260, 261, 251), (249, 259, 260, 250), (258, 259, 249, 248), (38, 258, 248, 40), (266, 276, 277, 267), (265, 275, 276, 266), (264, 274, 275, 265), (263, 273, 274, 264), (262, 272, 273, 263), (261, 271, 272, 262), (260, 270, 271, 261), (259, 269, 270, 260), (268, 269, 259, 258), (36, 268, 258, 38), (276, 286, 287, 277), (275, 285, 286, 276), (274, 284, 285, 275), (273, 283, 284, 274), (272, 282, 283, 273), (271, 281, 282, 272), (270, 280, 281, 271), (269, 279, 280, 270), (278, 279, 269, 268), (34, 278, 268, 36), (286, 296, 297, 287), (285, 295, 296, 286), (284, 294, 295, 285), (283, 293, 294, 284), (282, 292, 293, 283), (281, 291, 292, 282), (280, 290, 291, 281), (279, 289, 290, 280), (288, 289, 279, 278), (32, 288, 278, 34), (296, 306, 307, 297), (295, 305, 306, 296), (294, 304, 305, 295), (293, 303, 304, 294), (292, 302, 303, 293), (291, 301, 302, 292), (290, 300, 301, 291), (289, 299, 300, 290), (298, 299, 289, 288), (30, 298, 288, 32), (306, 316, 317, 307), (305, 315, 316, 306), (304, 314, 315, 305), (303, 313, 314, 304), (302, 312, 313, 303), (301, 311, 312, 302), (300, 310, 311, 301), (299, 309, 310, 300), (308, 309, 299, 298), (28, 308, 298, 30), (316, 326, 327, 317), (315, 325, 326, 316), (314, 324, 325, 315), (313, 323, 324, 314), (312, 322, 323, 313), (311, 321, 322, 312), (310, 320, 321, 311), (309, 319, 320, 310), (318, 319, 309, 308), (26, 318, 308, 28), (326, 336, 337, 327), (325, 335, 336, 326), (324, 334, 335, 325), (323, 333, 334, 324), (322, 332, 333, 323), (321, 331, 332, 322), (320, 330, 331, 321), (319, 329, 330, 320), (328, 329, 319, 318), (24, 328, 318, 26), (336, 346, 347, 337), (335, 345, 346, 336), (334, 344, 345, 335), (333, 343, 344, 334), (332, 342, 343, 333), (331, 341, 342, 332), (330, 340, 341, 331), (329, 339, 340, 330), (338, 339, 329, 328), (22, 338, 328, 24), (346, 356, 357, 347), (345, 355, 356, 346), (344, 354, 355, 345), (343, 353, 354, 344), (342, 352, 353, 343), (341, 351, 352, 342), (340, 350, 351, 341), (339, 349, 350, 340), (348, 349, 339, 338), (20, 348, 338, 22), (356, 366, 367, 357), (355, 365, 366, 356), (354, 364, 365, 355), (353, 363, 364, 354), (352, 362, 363, 353), (351, 361, 362, 352), (350, 360, 361, 351), (349, 359, 360, 350), (358, 359, 349, 348), (18, 358, 348, 20), (366, 376, 377, 367), (365, 375, 376, 366), (364, 374, 375, 365), (363, 373, 374, 364), (362, 372, 373, 363), (361, 371, 372, 362), (360, 370, 371, 361), (359, 369, 370, 360), (368, 369, 359, 358), (16, 368, 358, 18), (376, 386, 387, 377), (375, 385, 386, 376), (374, 384, 385, 375), (373, 383, 384, 374), (372, 382, 383, 373), (371, 381, 382, 372), (370, 380, 381, 371), (369, 379, 380, 370), (378, 379, 369, 368), (14, 378, 368, 16), (386, 396, 397, 387), (385, 395, 396, 386), (384, 394, 395, 385), (383, 393, 394, 384), (382, 392, 393, 383), (381, 391, 392, 382), (380, 390, 391, 381), (379, 389, 390, 380), (388, 389, 379, 378), (12, 388, 378, 14), (396, 406, 407, 397), (395, 405, 406, 396), (394, 404, 405, 395), (393, 403, 404, 394), (392, 402, 403, 393), (391, 401, 402, 392), (390, 400, 401, 391), (389, 399, 400, 390), (398, 399, 389, 388), (10, 398, 388, 12), (406, 416, 417, 407), (405, 415, 416, 406), (404, 414, 415, 405), (403, 413, 414, 404), (402, 412, 413, 403), (401, 411, 412, 402), (400, 410, 411, 401), (399, 409, 410, 400), (408, 409, 399, 398), (8, 408, 398, 10), (416, 426, 427, 417), (415, 425, 426, 416), (414, 424, 425, 415), (413, 423, 424, 414), (412, 422, 423, 413), (411, 421, 422, 412), (410, 420, 421, 411), (409, 419, 420, 410), (418, 419, 409, 408), (6, 418, 408, 8), (426, 436, 437, 427), (425, 435, 436, 426), (424, 434, 435, 425), (423, 433, 434, 424), (422, 432, 433, 423), (421, 431, 432, 422), (420, 430, 431, 421), (419, 429, 430, 420), (428, 429, 419, 418), (4, 428, 418, 6), (446, 129, 128, 447), (445, 130, 129, 446), (444, 131, 130, 445), (443, 132, 131, 444), (442, 133, 132, 443), (441, 134, 133, 442), (440, 135, 134, 441), (439, 136, 135, 440), (137, 136, 439, 438), (0, 137, 438, 2), (436, 446, 447, 437), (435, 445, 446, 436), (434, 444, 445, 435), (433, 443, 444, 434), (432, 442, 443, 433), (431, 441, 442, 432), (430, 440, 441, 431), (429, 439, 440, 430), (438, 439, 429, 428), (2, 438, 428, 4), (466, 456, 457, 467), (465, 455, 456, 466), (464, 454, 455, 465), (463, 453, 454, 464), (462, 452, 453, 463), (461, 451, 452, 462), (460, 450, 451, 461), (459, 449, 450, 460), (448, 449, 459, 458), (72, 448, 458, 66), (476, 466, 467, 477), (475, 465, 466, 476), (474, 464, 465, 475), (473, 463, 464, 474), (472, 462, 463, 473), (471, 461, 462, 472), (470, 460, 461, 471), (469, 459, 460, 470), (458, 459, 469, 468), (66, 458, 468, 68), (486, 476, 477, 487), (485, 475, 476, 486), (484, 474, 475, 485), (483, 473, 474, 484), (482, 472, 473, 483), (481, 471, 472, 482), (480, 470, 471, 481), (479, 469, 470, 480), (468, 469, 479, 478), (68, 468, 478, 80), (496, 486, 487, 497), (495, 485, 486, 496), (494, 484, 485, 495), (493, 483, 484, 494), (492, 482, 483, 493), (491, 481, 482, 492), (490, 480, 481, 491), (489, 479, 480, 490), (478, 479, 489, 488), (80, 478, 488, 76), (506, 496, 497, 507), (505, 495, 496, 506), (504, 494, 495, 505), (503, 493, 494, 504), (502, 492, 493, 503), (501, 491, 492, 502), (500, 490, 491, 501), (499, 489, 490, 500), (488, 489, 499, 498), (76, 488, 498, 78), (509, 506, 507, 508), (510, 505, 506, 509), (511, 504, 505, 510), (512, 503, 504, 511), (513, 502, 503, 512), (514, 501, 502, 513), (515, 500, 501, 514), (516, 499, 500, 515), (498, 499, 516, 517), (78, 498, 517, 88), (526, 509, 508, 527), (525, 510, 509, 526), (524, 511, 510, 525), (523, 512, 511, 524), (522, 513, 512, 523), (521, 514, 513, 522), (520, 515, 514, 521), (519, 516, 515, 520), (517, 516, 519, 518), (88, 517, 518, 86), (536, 526, 527, 537), (535, 525, 526, 536), (534, 524, 525, 535), (533, 523, 524, 534), (532, 522, 523, 533), (531, 521, 522, 532), (530, 520, 521, 531), (529, 519, 520, 530), (518, 519, 529, 528), (86, 518, 528, 84), (546, 536, 537, 547), (545, 535, 536, 546), (544, 534, 535, 545), (543, 533, 534, 544), (542, 532, 533, 543), (541, 531, 532, 542), (540, 530, 531, 541), (539, 529, 530, 540), (528, 529, 539, 538), (84, 528, 538, 82), (556, 546, 547, 557), (555, 545, 546, 556), (554, 544, 545, 555), (553, 543, 544, 554), (552, 542, 543, 553), (551, 541, 542, 552), (550, 540, 541, 551), (549, 539, 540, 550), (538, 539, 549, 548), (82, 538, 548, 74), (566, 556, 557, 567), (565, 555, 556, 566), (564, 554, 555, 565), (563, 553, 554, 564), (562, 552, 553, 563), (561, 551, 552, 562), (560, 550, 551, 561), (559, 549, 550, 560), (548, 549, 559, 558), (74, 548, 558, 112), (576, 566, 567, 577), (575, 565, 566, 576), (574, 564, 565, 575), (573, 563, 564, 574), (572, 562, 563, 573), (571, 561, 562, 572), (570, 560, 561, 571), (569, 559, 560, 570), (558, 559, 569, 568), (112, 558, 568, 110), (586, 576, 577, 587), (585, 575, 576, 586), (584, 574, 575, 585), (583, 573, 574, 584), (582, 572, 573, 583), (581, 571, 572, 582), (580, 570, 571, 581), (579, 569, 570, 580), (568, 569, 579, 578), (110, 568, 578, 118), (596, 586, 587, 597), (595, 585, 586, 596), (594, 584, 585, 595), (593, 583, 584, 594), (592, 582, 583, 593), (591, 581, 582, 592), (590, 580, 581, 591), (589, 579, 580, 590), (578, 579, 589, 588), (118, 578, 588, 116), (606, 596, 597, 607), (605, 595, 596, 606), (604, 594, 595, 605), (603, 593, 594, 604), (602, 592, 593, 603), (601, 591, 592, 602), (600, 590, 591, 601), (599, 589, 590, 600), (588, 589, 599, 598), (116, 588, 598, 120), (616, 606, 607, 617), (615, 605, 606, 616), (614, 604, 605, 615), (613, 603, 604, 614), (612, 602, 603, 613), (611, 601, 602, 612), (610, 600, 601, 611), (609, 599, 600, 610), (598, 599, 609, 608), (120, 598, 608, 114), (626, 616, 617, 627), (625, 615, 616, 626), (624, 614, 615, 625), (623, 613, 614, 624), (622, 612, 613, 623), (621, 611, 612, 622), (620, 610, 611, 621), (619, 609, 610, 620), (608, 609, 619, 618), (114, 608, 618, 100), (636, 626, 627, 637), (635, 625, 626, 636), (634, 624, 625, 635), (633, 623, 624, 634), (632, 622, 623, 633), (631, 621, 622, 632), (630, 620, 621, 631), (629, 619, 620, 630), (618, 619, 629, 628), (100, 618, 628, 103), (646, 636, 637, 647), (645, 635, 636, 646), (644, 634, 635, 645), (643, 633, 634, 644), (642, 632, 633, 643), (641, 631, 632, 642), (640, 630, 631, 641), (639, 629, 630, 640), (628, 629, 639, 638), (103, 628, 638, 105), (656, 646, 647, 657), (655, 645, 646, 656), (654, 644, 645, 655), (653, 643, 644, 654), (652, 642, 643, 653), (651, 641, 642, 652), (650, 640, 641, 651), (649, 639, 640, 650), (638, 639, 649, 648), (105, 638, 648, 95), (666, 656, 657, 667), (665, 655, 656, 666), (664, 654, 655, 665), (663, 653, 654, 664), (662, 652, 653, 663), (661, 651, 652, 662), (660, 650, 651, 661), (659, 649, 650, 660), (648, 649, 659, 658), (95, 648, 658, 126), (676, 666, 667, 677), (675, 665, 666, 676), (674, 664, 665, 675), (673, 663, 664, 674), (672, 662, 663, 673), (671, 661, 662, 672), (670, 660, 661, 671), (669, 659, 660, 670), (658, 659, 669, 668), (126, 658, 668, 124), (686, 676, 677, 687), (685, 675, 676, 686), (684, 674, 675, 685), (683, 673, 674, 684), (682, 672, 673, 683), (681, 671, 672, 682), (680, 670, 671, 681), (679, 669, 670, 680), (668, 669, 679, 678), (124, 668, 678, 90), (696, 686, 687, 697), (695, 685, 686, 696), (694, 684, 685, 695), (693, 683, 684, 694), (692, 682, 683, 693), (691, 681, 682, 692), (690, 680, 681, 691), (689, 679, 680, 690), (678, 679, 689, 688), (90, 678, 688, 98), (706, 696, 697, 707), (705, 695, 696, 706), (704, 694, 695, 705), (703, 693, 694, 704), (702, 692, 693, 703), (701, 691, 692, 702), (700, 690, 691, 701), (699, 689, 690, 700), (688, 689, 699, 698), (98, 688, 698, 96), (716, 706, 707, 717), (715, 705, 706, 716), (714, 704, 705, 715), (713, 703, 704, 714), (712, 702, 703, 713), (711, 701, 702, 712), (710, 700, 701, 711), (709, 699, 700, 710), (698, 699, 709, 708), (96, 698, 708, 93), (726, 716, 717, 727), (725, 715, 716, 726), (724, 714, 715, 725), (723, 713, 714, 724), (722, 712, 713, 723), (721, 711, 712, 722), (720, 710, 711, 721), (719, 709, 710, 720), (708, 709, 719, 718), (93, 708, 718, 123), (736, 726, 727, 737), (735, 725, 726, 736), (734, 724, 725, 735), (733, 723, 724, 734), (732, 722, 723, 733), (731, 721, 722, 732), (730, 720, 721, 731), (729, 719, 720, 730), (718, 719, 729, 728), (123, 718, 728, 109), (746, 736, 737, 747), (745, 735, 736, 746), (744, 734, 735, 745), (743, 733, 734, 744), (742, 732, 733, 743), (741, 731, 732, 742), (740, 730, 731, 741), (739, 729, 730, 740), (728, 729, 739, 738), (109, 728, 738, 106), (756, 746, 747, 757), (755, 745, 746, 756), (754, 744, 745, 755), (753, 743, 744, 754), (752, 742, 743, 753), (751, 741, 742, 752), (750, 740, 741, 751), (749, 739, 740, 750), (738, 739, 749, 748), (106, 738, 748, 70), (456, 766, 767, 457), (455, 765, 766, 456), (454, 764, 765, 455), (453, 763, 764, 454), (452, 762, 763, 453), (451, 761, 762, 452), (450, 760, 761, 451), (449, 759, 760, 450), (758, 759, 449, 448), (64, 758, 448, 72), (766, 756, 757, 767), (765, 755, 756, 766), (764, 754, 755, 765), (763, 753, 754, 764), (762, 752, 753, 763), (761, 751, 752, 762), (760, 750, 751, 761), (759, 749, 750, 760), (748, 749, 759, 758), (70, 748, 758, 64)])
me_cylinder.use_remesh_preserve_volume = False
me_cylinder.use_remesh_preserve_attributes = False
me_cylinder.use_mirror_vertex_groups = False
me_cylinder.update()

# ---- objects
ob_cylinder = bpy.data.objects.new('Cylinder', me_cylinder)

# ---- transforms, parenting, visibility, modifiers, constraints
ob_cylinder.location = (0.0, 0.0, 0.0)
ob_cylinder.scale = (1.0, 3.0, 1.0)
ob_cylinder.lineart.crease_threshold = 0.0

# ---- collection membership
col_collection_1.objects.link(ob_cylinder)

# ---- scene / render settings (as saved in the file)
scene.frame_start = 1; scene.frame_end = 250; scene.frame_set(1)
scene.render.engine = 'BLENDER_EEVEE_NEXT'
scene.render.resolution_percentage = 50
scene.render.dither_intensity = 0.0
scene.cycles.use_denoising = False
scene.cycles.samples = 128
scene.cycles.sampling_pattern = 'TABULATED_SOBOL'
scene.cycles.use_adaptive_sampling = False
scene.cycles.use_light_tree = False
scene.cycles.blur_glossy = 0.0
scene.cycles.sample_clamp_indirect = 0.0
scene.view_settings.view_transform = 'Standard'
bpy.context.view_layer.update()

# ---- added for rendering (the .blend has no active camera and no usable light): camera, sun
cam_auto = bpy.data.cameras.new('AutoCamera')
cam_auto.lens = 50.0
cam_auto.sensor_width = 36.0
cam_auto.clip_end = 1000.0
ob_auto_camera = bpy.data.objects.new('AutoCamera', cam_auto)
scene.collection.objects.link(ob_auto_camera)
ob_auto_camera.location = (6.13725, -7.3647, 4.9098)
ob_auto_camera.rotation_euler = (1.09748, -7.21219e-08, 0.694738)
scene.camera = ob_auto_camera
light_auto_sun = bpy.data.lights.new('AutoSun', 'SUN')
light_auto_sun.energy = 3.0
light_auto_sun.angle = 0.0523599
ob_auto_sun = bpy.data.objects.new('AutoSun', light_auto_sun)
scene.collection.objects.link(ob_auto_sun)
ob_auto_sun.rotation_euler = (0.872665, 0.174533, 0.523599)
bpy.context.view_layer.update()
